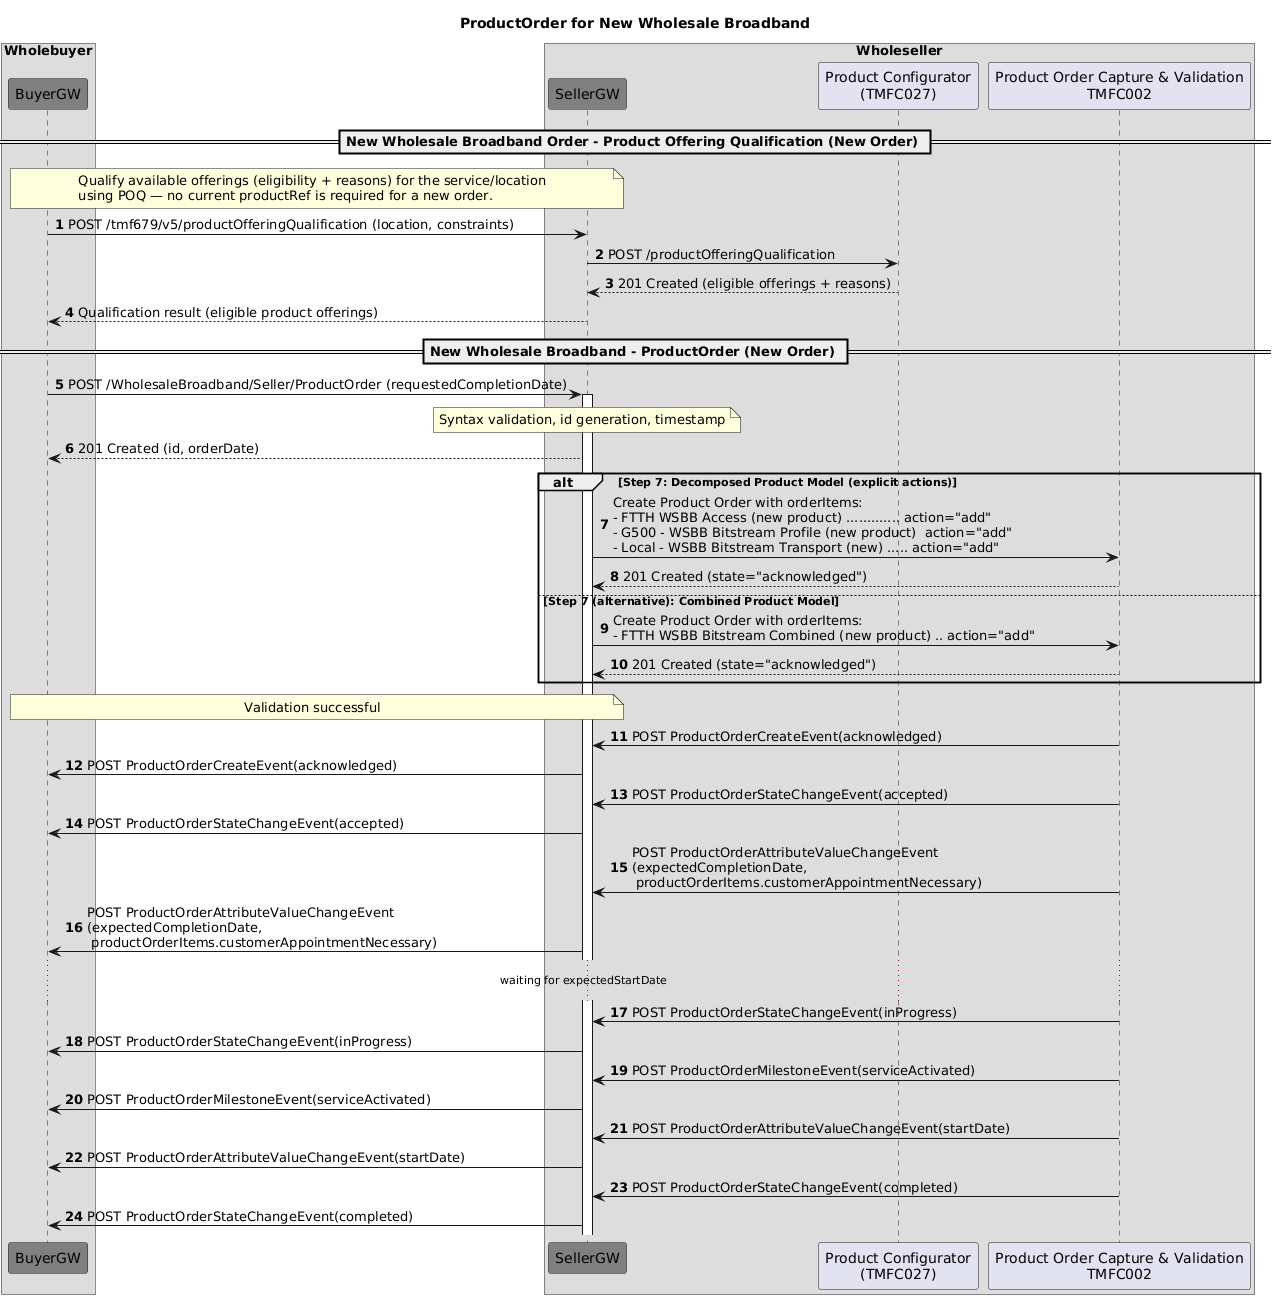

The diagram above was rendered by PlantUML. Its source (embedded in the PNG):
@startuml
title ProductOrder for New Wholesale Broadband
skinparam ParticipantFontColor automatic
autonumber
box Wholebuyer
participant "BuyerGW" as BGW #Grey
end box
box Wholeseller
participant "SellerGW" as SGW #Grey
participant "Product Configurator\n(TMFC027)" as productOfferingQualificationManagement
participant "Product Order Capture & Validation\nTMFC002" as productOrderManagement
end box
== New Wholesale Broadband Order - Product Offering Qualification (New Order) ==
' -- Product Offering Qualification (New Order) --
note over BGW,SGW
Qualify available offerings (eligibility + reasons) for the service/location
using POQ — no current productRef is required for a new order.
end note
BGW -> SGW: POST /tmf679/v5/productOfferingQualification (location, constraints)
SGW -> productOfferingQualificationManagement: POST /productOfferingQualification
SGW <-- productOfferingQualificationManagement: 201 Created (eligible offerings + reasons)
BGW <-- SGW: Qualification result (eligible product offerings)
' -- Product Order (New Order) --
== New Wholesale Broadband - ProductOrder (New Order) ==
BGW -> SGW++: POST /WholesaleBroadband/Seller/ProductOrder (requestedCompletionDate)
note over SGW: Syntax validation, id generation, timestamp
BGW <-- SGW: 201 Created (id, orderDate)
' Step 7 - Create detailed order in POM (alternative models)
alt Step 7: Decomposed Product Model (explicit actions)
SGW -> productOrderManagement: Create Product Order with orderItems:\n- FTTH WSBB Access (new product) ............. action="add"\n- G500 - WSBB Bitstream Profile (new product)  action="add"\n- Local - WSBB Bitstream Transport (new) ..... action="add"
SGW <-- productOrderManagement: 201 Created (state="acknowledged")
else Step 7 (alternative): Combined Product Model
SGW -> productOrderManagement: Create Product Order with orderItems:\n- FTTH WSBB Bitstream Combined (new product) .. action="add"
SGW <-- productOrderManagement: 201 Created (state="acknowledged")
end
note over SGW,BGW: Validation successful
' -- Event notifications relayed via SGW --
productOrderManagement -> SGW: POST ProductOrderCreateEvent(acknowledged)
SGW -> BGW: POST ProductOrderCreateEvent(acknowledged)
productOrderManagement -> SGW: POST ProductOrderStateChangeEvent(accepted)
SGW -> BGW: POST ProductOrderStateChangeEvent(accepted)
productOrderManagement -> SGW: POST ProductOrderAttributeValueChangeEvent\n(expectedCompletionDate,\n productOrderItems.customerAppointmentNecessary)
SGW -> BGW: POST ProductOrderAttributeValueChangeEvent\n(expectedCompletionDate,\n productOrderItems.customerAppointmentNecessary)
... waiting for expectedStartDate ...
productOrderManagement -> SGW: POST ProductOrderStateChangeEvent(inProgress)
SGW -> BGW: POST ProductOrderStateChangeEvent(inProgress)
productOrderManagement -> SGW: POST ProductOrderMilestoneEvent(serviceActivated)
SGW -> BGW: POST ProductOrderMilestoneEvent(serviceActivated)
productOrderManagement -> SGW: POST ProductOrderAttributeValueChangeEvent(startDate)
SGW -> BGW: POST ProductOrderAttributeValueChangeEvent(startDate)
productOrderManagement -> SGW: POST ProductOrderStateChangeEvent(completed)
SGW -> BGW: POST ProductOrderStateChangeEvent(completed)
@enduml